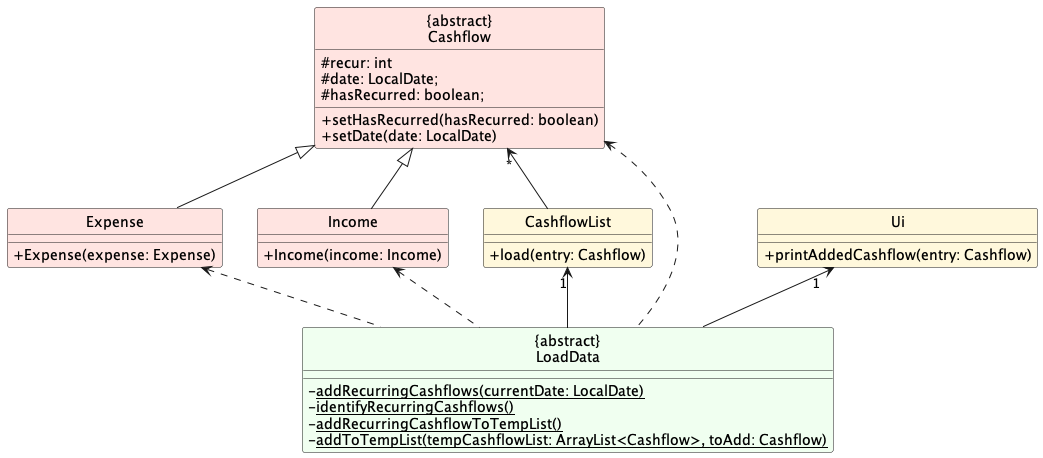

The diagram above was rendered by PlantUML. Its source (embedded in the PNG):
@startuml
'https://plantuml.com/class-diagram
skinparam classFontColor automatic

Class "{abstract}\nLoadData" as LoadData #HoneyDew {
    -<u>addRecurringCashflows(currentDate: LocalDate)
    -<u>identifyRecurringCashflows()
    -<u>addRecurringCashflowToTempList()
    -<u>addToTempList(tempCashflowList: ArrayList<Cashflow>, toAdd: Cashflow)

}

Class "{abstract}\nCashflow" as Cashflow #MistyRose {
    #recur: int
    #date: LocalDate;
    #hasRecurred: boolean;
    +setHasRecurred(hasRecurred: boolean)
    +setDate(date: LocalDate)
}

Class Expense #MistyRose extends Cashflow{
    +Expense(expense: Expense)
}

Class Income #MistyRose extends Cashflow{
    +Income(income: Income)
}

Class Ui  #Cornsilk {
    +printAddedCashflow(entry: Cashflow)
}

Class CashflowList #Cornsilk {
    +load(entry: Cashflow)
}

LoadData -up-> "1" CashflowList
LoadData -up-> "1" Ui
LoadData .up.> Income
LoadData .up.> Expense
LoadData .up.> Cashflow
CashflowList -up-> "*" Cashflow

hide Circle
skinparam classAttributeIconSize 0
@enduml